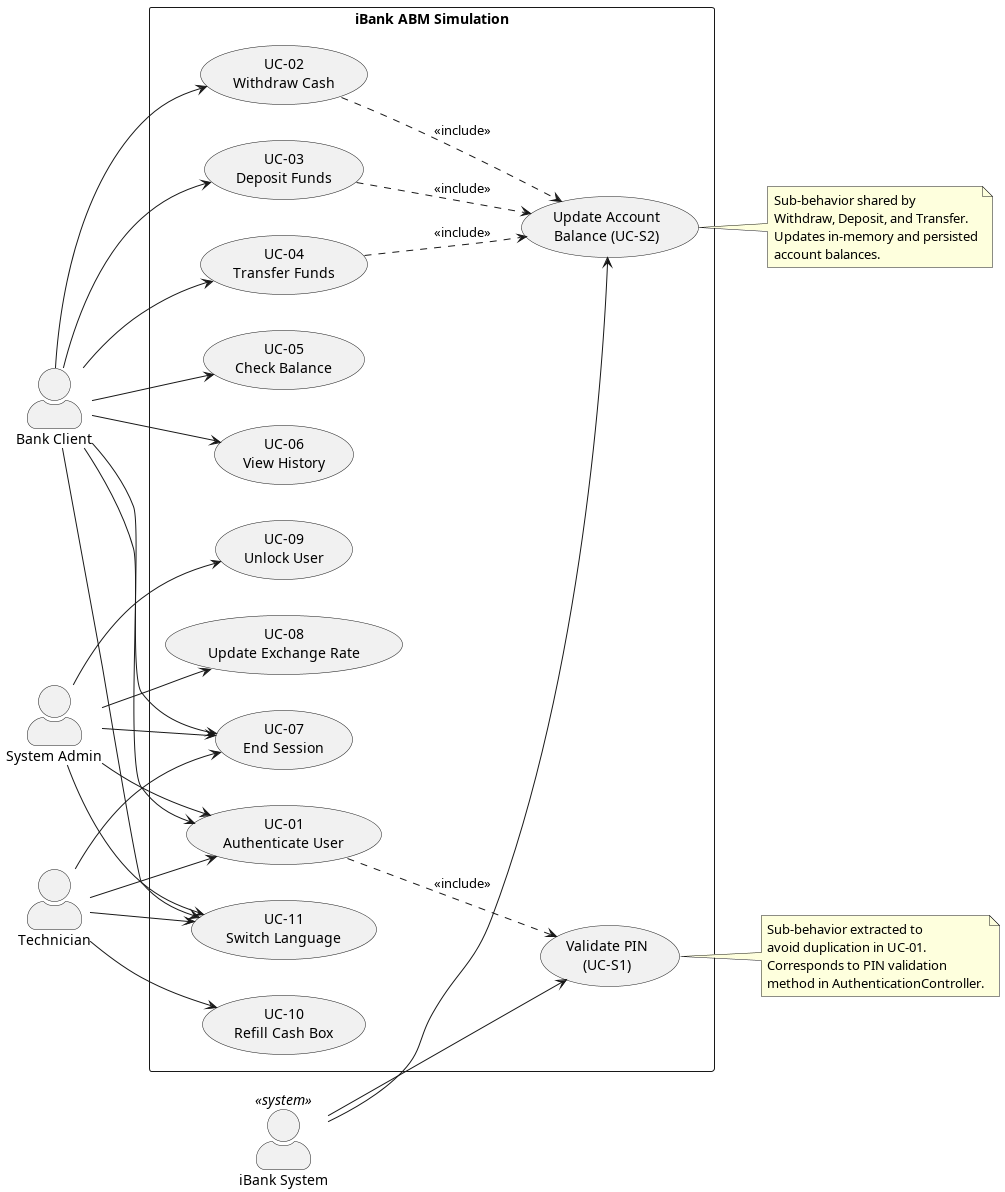

The diagram above was rendered by PlantUML. Its source (embedded in the PNG):
@startuml
left to right direction
skinparam actorStyle awesome

actor "Bank Client" as Client
actor "System Admin" as Admin
actor "Technician" as Tech
actor "iBank System" as System <<system>>

rectangle "iBank ABM Simulation" {
  usecase "UC-01\nAuthenticate User" as UC01
  usecase "UC-02\nWithdraw Cash" as UC02
  usecase "UC-03\nDeposit Funds" as UC03
  usecase "UC-04\nTransfer Funds" as UC04
  usecase "UC-05\nCheck Balance" as UC05
  usecase "UC-06\nView History" as UC06
  usecase "UC-07\nEnd Session" as UC07
  usecase "UC-08\nUpdate Exchange Rate" as UC08
  usecase "UC-09\nUnlock User" as UC09
  usecase "UC-10\nRefill Cash Box" as UC10
  usecase "UC-11\nSwitch Language" as UC11
  usecase "Validate PIN\n(UC-S1)" as UCS1
  usecase "Update Account\nBalance (UC-S2)" as UCS2
}

Client --> UC01
Client --> UC02
Client --> UC03
Client --> UC04
Client --> UC05
Client --> UC06
Client --> UC07
Client --> UC11

Admin --> UC01
Admin --> UC08
Admin --> UC09
Admin --> UC07
Admin --> UC11

Tech --> UC01
Tech --> UC10
Tech --> UC07
Tech --> UC11

UC01 ..> UCS1 : <<include>>
UC02 ..> UCS2 : <<include>>
UC03 ..> UCS2 : <<include>>
UC04 ..> UCS2 : <<include>>

System --> UCS1
System --> UCS2

note right of UCS1
  Sub-behavior extracted to
  avoid duplication in UC-01.
  Corresponds to PIN validation
  method in AuthenticationController.
end note

note right of UCS2
  Sub-behavior shared by
  Withdraw, Deposit, and Transfer.
  Updates in-memory and persisted
  account balances.
end note
@enduml